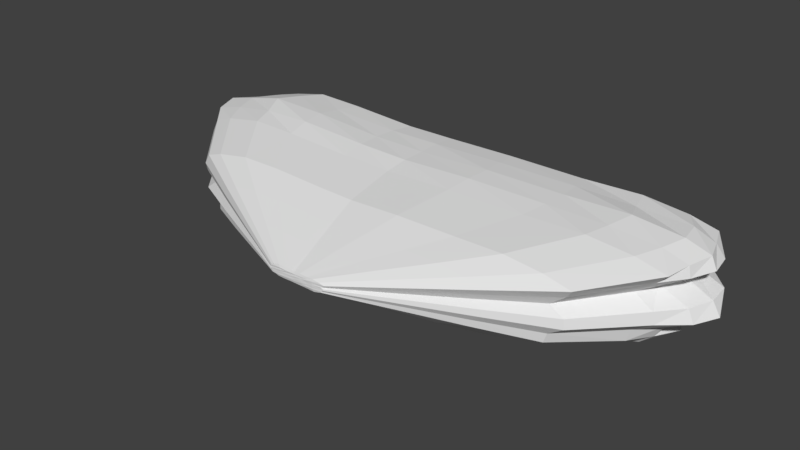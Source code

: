 # Source: cloudplat.blend  (saved by Blender 2.78.0; exported with 4.5.12 LTS)
import bpy
from mathutils import Matrix  # noqa: F401  (used for matrix-valued properties, if any)

bpy.ops.wm.read_factory_settings(use_empty=True)
scene = bpy.context.scene
scene.name = 'Scene'

# ---- collections
col_collection_1 = bpy.data.collections.new('Collection 1'); scene.collection.children.link(col_collection_1)

# ---- world
world_world = bpy.data.worlds.new('World'); scene.world = world_world
world_world.color = (0.05088, 0.05088, 0.05088)
world_world.use_sun_shadow = False
world_world.sun_shadow_jitter_overblur = 0.0
world_world.cycles.sampling_method = 'MANUAL'

# ---- meshes
me_cube_003 = bpy.data.meshes.new('Cube.003')
me_cube_003.from_pydata([(4.561, -0.9811, -4.994), (4.589, 0.9878, -5.015), (5.093, -1.005, 4.961), (5.088, 1.004, 4.955), (-4.398, -1.002, -4.689), (-4.423, 1.009, -4.708), (-5.001, -1.027, 4.774), (-4.948, 1.014, 4.733), (-0.446, -0.9935, 4.86), (-0.4546, 1.032, 5.025), (-0.2585, -0.9996, -5.404), (-0.2587, 0.9974, -5.393), (-3.134, 1.02, 5.483), (-3.024, -1.012, -5.56), (-3.144, -1.008, 5.427), (-3.023, 1.007, -5.534), (2.813, -1.02, 5.299), (2.857, 1.016, -5.634), (2.818, 1.004, 5.225), (2.868, -0.9928, -5.518), (5.535, -0.9868, -0.02347), (5.661, 1.011, 3.58e-05), (-5.229, -1.019, -0.0641), (-5.138, 0.9961, -0.06325), (-1.639e-10, 1.012, 3.244e-06), (-2.671, 0.9866, -1.634e-05), (2.671, 0.9951, 2.27e-05), (5.172, -1.01, -2.634), (-5.311, 1.041, -2.735), (1.951e-05, 1.013, -2.671), (-2.671, 1.024, -2.671), (2.671, 1.023, -2.671), (5.138, 1.001, -2.626), (-5.138, -1.002, -2.698), (5.575, 0.995, 2.934), (-5.582, -1.034, 2.499), (5.507, -0.9818, 2.946), (-5.52, 1.021, 2.496), (-1.951e-05, 1.001, 2.671), (-2.671, 0.9818, 2.671), (2.671, 1.024, 2.671), (4.129, -1.02, 5.475), (4.078, 1.035, -5.729), (4.124, 1.014, 5.443), (4.065, -1.027, -5.687), (4.096, 1.007, 3.314e-05), (4.014, 0.9835, -2.694), (4.095, 1.038, 2.73), (1.108, 1.012, 5.221), (1.403, -1.021, -5.332), (1.107, -1.016, 5.239), (1.408, 0.9985, -5.239), (1.336, 1.038, 1.308e-05), (1.336, 0.9867, -2.671), (1.336, 0.9952, 2.671), (-1.563, -1.018, 5.059), (-1.724, 1.014, -5.364), (-1.567, 1.013, 5.038), (-1.725, -1.005, -5.328), (-1.336, 1.021, -6.479e-06), (-1.336, 1.02, -2.671), (-1.336, 1.032, 2.671), (-4.175, 1.021, 5.617), (-4.008, -1.029, -5.408), (-4.154, -1.011, 5.56), (-3.949, 1.009, -5.306), (-4.031, 1.007, -0.006442), (-4.032, 1.028, -2.71), (-4.061, 1.047, 2.689), (5.093, -1.006, -4.063), (-4.934, 0.9958, -3.995), (-0.08468, 1.043, -3.938), (-2.743, 0.9979, -4.062), (2.731, 0.972, -4.095), (5.088, 1.005, -4.062), (-5.14, -1.035, -4.074), (4.053, 1.032, -4.08), (1.37, 0.9998, -3.969), (-1.394, 0.9985, -4.05), (-4.037, 1.018, -4.073), (5.63, 1.0, -1.382), (-5.569, -1.022, -1.422), (5.574, -0.9895, -1.371), (-5.428, 0.9964, -1.42), (9.754e-06, 1.019, -1.336), (-2.671, 1.018, -1.336), (2.671, 1.01, -1.336), (4.096, 1.001, -1.365), (1.336, 1.011, -1.336), (-1.336, 1.029, -1.336), (-4.096, 1.019, -1.365), (5.151, -1.016, 1.46), (-5.449, 0.9927, 1.342), (-9.754e-06, 1.03, 1.336), (-2.671, 1.017, 1.336), (2.671, 1.008, 1.336), (5.045, 0.9873, 1.459), (-5.533, -1.009, 1.334), (4.025, 1.03, 1.365), (1.336, 0.9949, 1.336), (-1.336, 1.032, 1.336), (-4.096, 0.9944, 1.365), (5.675, 1.013, 4.181), (-5.458, -1.01, 3.922), (5.761, -1.029, 4.206), (-5.504, 1.019, 3.935), (-0.1407, 0.992, 3.677), (-2.864, 0.9937, 3.917), (2.73, 1.04, 4.051), (4.073, 1.015, 4.063), (1.345, 1.01, 3.932), (-1.368, 0.9676, 3.71), (-4.095, 1.019, 4.094), (5.168, 1.774e-05, -5.533), (5.508, -1.725e-05, 5.38), (-5.406, -1.662e-05, 5.183), (-4.872, 1.646e-05, -5.134), (-0.2421, 1.917e-05, -5.977), (-0.3932, -1.719e-05, 5.36), (-3.221, 1.934e-05, -6.032), (-3.273, -1.93e-05, 6.017), (3.037, -1.837e-05, 5.727), (3.077, 1.937e-05, -6.039), (-5.576, 2.032e-07, -0.06363), (6.158, -2.848e-08, 0.009186), (5.563, 9.097e-06, -2.837), (-5.48, 9.253e-06, -2.886), (-5.984, -8.664e-06, 2.701), (6.141, -9.993e-06, 3.116), (4.463, -1.906e-05, 5.944), (4.408, 1.933e-05, -6.029), (1.53, 1.86e-05, -5.799), (1.252, -1.828e-05, 5.702), (-1.637, -1.737e-05, 5.417), (-1.787, 1.889e-05, -5.892), (-4.38, 1.885e-05, -5.879), (-4.568, -1.987e-05, 6.197), (5.638, 1.409e-05, -4.393), (-5.457, 1.391e-05, -4.337), (-5.979, 4.909e-06, -1.531), (6.323, 4.959e-06, -1.546), (5.554, -5.004e-06, 1.561), (-5.912, -4.723e-06, 1.473), (-6.066, -1.395e-05, 4.349), (6.026, -1.441e-05, 4.495), (5.104, 0.5083, -5.457), (5.419, 0.5063, 5.296), (-5.204, 0.5052, 4.996), (-4.893, 0.5091, -5.12), (-0.2488, 0.5042, -5.695), (-0.4138, 0.5064, 5.346), (-3.159, 0.5059, -5.856), (-3.25, 0.5041, 5.705), (2.965, 0.5055, 5.568), (3.013, 0.5049, -5.88), (-5.445, 0.5052, -0.06353), (6.12, 0.5081, 0.02719), (5.374, 0.5044, -2.756), (-5.585, 0.5078, -2.874), (-5.697, 0.5048, 2.631), (6.057, 0.507, 3.046), (4.264, 0.5015, 5.444), (4.181, 0.504, -5.771), (1.494, 0.5057, -5.606), (1.209, 0.5058, 5.532), (-1.623, 0.5051, 5.291), (-1.771, 0.5064, -5.719), (-4.213, 0.5096, -5.727), (-4.377, 0.509, 5.938), (5.33, 0.5058, -4.221), (-5.26, 0.5072, -4.166), (-5.789, 0.5052, -1.491), (5.987, 0.5057, -1.472), (5.446, 0.5062, 1.53), (-5.832, 0.5052, 1.421), (-5.755, 0.5068, 4.097), (5.858, 0.5047, 4.335), (5.338, -0.5038, 5.202), (-5.246, -0.5063, 5.03), (-4.723, -0.5045, -4.992), (-0.2509, -0.502, -5.567), (-0.4126, -0.5061, 5.325), (-3.158, -0.5055, -5.831), (-3.212, -0.508, 5.946), (2.96, -0.5067, 5.641), (2.998, -0.5077, -6.055), (-5.323, -0.5033, -0.06252), (5.962, -0.5056, -0.001692), (5.547, -0.5073, -2.795), (-5.48, -0.5061, -2.851), (-5.885, -0.5078, 2.641), (5.91, -0.5049, 3.07), (4.289, -0.5047, 5.618), (4.236, -0.5074, -5.939), (1.497, -0.5047, -5.542), (1.2, -0.5077, 5.64), (-1.594, -0.5083, 5.477), (-1.771, -0.5061, -5.703), (-4.048, -0.5022, -5.433), (-4.326, -0.5062, 5.802), (5.385, -0.5068, -4.232), (-5.191, -0.5059, -4.141), (-5.913, -0.5072, -1.493), (6.082, -0.5072, -1.49), (5.326, -0.5045, 1.53), (-5.718, -0.5034, 1.43), (-5.909, -0.5098, 4.14), (5.865, -0.5049, 4.337), (5.11, -0.5084, -5.462), (0.4453, -3.686, -0.5264), (0.4985, -3.688, 0.469), (-0.4506, -3.688, -0.496), (-0.5108, -3.69, 0.4503), (-0.05536, -3.687, 0.4589), (-0.03661, -3.687, -0.5674), (-0.3132, -3.689, -0.5831), (-0.3251, -3.688, 0.5156), (0.2706, -3.689, 0.5029), (0.2761, -3.687, -0.5789), (0.5428, -3.686, -0.02943), (-0.5336, -3.689, -0.03349), (-0.01076, -3.689, -0.02708), (-0.2779, -3.689, -0.02709), (0.2564, -3.687, -0.02708), (0.5064, -3.688, -0.2905), (-0.01075, -3.688, -0.2942), (-0.2779, -3.689, -0.2942), (0.2564, -3.688, -0.2942), (-0.5245, -3.688, -0.2968), (-0.5689, -3.691, 0.2228), (0.5399, -3.686, 0.2675), (-0.01076, -3.687, 0.24), (-0.2779, -3.691, 0.24), (0.2564, -3.692, 0.24), (0.4021, -3.689, 0.5204), (0.3957, -3.69, -0.5958), (0.3988, -3.69, -0.02708), (0.3906, -3.688, -0.2965), (0.3988, -3.689, 0.246), (0.1296, -3.689, -0.5603), (0.09992, -3.689, 0.4968), (0.1228, -3.69, -0.02708), (0.1228, -3.691, -0.2942), (0.1228, -3.686, 0.24), (-0.1671, -3.689, 0.4788), (-0.1833, -3.688, -0.5599), (-0.1443, -3.69, -0.02709), (-0.1443, -3.691, -0.2942), (-0.1443, -3.686, 0.24), (-0.4116, -3.69, -0.5678), (-0.4262, -3.689, 0.5289), (-0.4139, -3.687, -0.02773), (-0.414, -3.686, -0.2981), (-0.4168, -3.685, 0.2419), (0.4985, -3.688, -0.4334), (-0.01922, -3.687, -0.4209), (-0.2851, -3.689, -0.4333), (0.2623, -3.69, -0.4366), (-0.5247, -3.691, -0.4344), (0.3945, -3.689, -0.4351), (0.1263, -3.686, -0.424), (-0.1502, -3.688, -0.4321), (-0.4144, -3.689, -0.4344), (-0.5677, -3.69, -0.1693), (0.5466, -3.686, -0.1642), (-0.01075, -3.69, -0.1606), (-0.2779, -3.688, -0.1606), (0.2564, -3.689, -0.1606), (0.3988, -3.69, -0.1636), (0.1228, -3.691, -0.1606), (-0.1443, -3.688, -0.1606), (-0.4203, -3.687, -0.1636), (0.5044, -3.689, 0.1189), (-0.01076, -3.692, 0.1065), (-0.2779, -3.686, 0.1065), (0.2564, -3.688, 0.1065), (-0.564, -3.688, 0.1063), (0.3918, -3.689, 0.1094), (0.1228, -3.689, 0.1065), (-0.1443, -3.687, 0.1065), (-0.4203, -3.69, 0.1094), (-0.5565, -3.688, 0.3651), (0.5654, -3.69, 0.3935), (-0.02483, -3.688, 0.3406), (-0.2972, -3.692, 0.3646), (0.2623, -3.686, 0.378), (0.3966, -3.69, 0.3792), (0.1238, -3.687, 0.3661), (-0.1476, -3.691, 0.3439), (-0.4202, -3.69, 0.3824), (-2.831, -2.478, -1.497), (-3.068, -2.489, -0.7956), (0.6033, -2.485, 2.868), (-0.2507, -2.473, 2.66), (-2.832, -2.495, -2.254), (-2.424, -2.478, -2.592), (0.7664, -2.488, -2.946), (-2.21, -2.493, -2.988), (3.039, -2.469, -0.02645), (-2.29, -2.483, 3.045), (-1.669, -2.483, -3.072), (-2.756, -2.491, 2.612), (2.828, -2.485, 0.7892), (3.023, -2.466, 1.607), (2.503, -2.466, -2.76), (-0.9543, -2.479, -2.944), (-0.1476, -2.476, -2.985), (3.163, -2.493, 2.3), (1.572, -2.472, -3.048), (2.23, -2.491, -3.142), (2.796, -2.479, 2.715), (-3.007, -2.482, 2.144), (-3.075, -2.495, 1.361), (3.06, -2.471, -0.7678), (-3.048, -2.481, 0.7201), (-2.881, -2.487, -0.0488), (2.265, -2.487, 2.998), (1.542, -2.487, 2.901), (-0.8652, -2.486, 2.769), (-1.734, -2.481, 2.971), (2.796, -2.479, -2.248), (2.839, -2.482, -1.462), (-3.984, -1.85, -2.097), (0.855, -1.861, 4.054), (-3.986, -1.875, -3.164), (-3.411, -1.85, -3.641), (1.085, -1.865, -4.139), (-3.109, -1.871, -4.198), (4.287, -1.838, -0.02496), (-2.346, -1.858, -4.316), (-3.878, -1.87, 3.693), (3.99, -1.861, 1.124), (-1.34, -1.853, -4.136), (4.462, -1.871, 3.253), (2.22, -1.843, -4.283), (3.944, -1.853, 3.838), (-4.232, -1.857, 3.033), (-4.291, -1.856, 1.027), (3.197, -1.864, 4.236), (-1.214, -1.863, 3.914), (3.944, -1.853, -3.156), (-4.319, -1.866, -1.109), (-0.3483, -1.844, 3.76), (-3.222, -1.858, 4.302), (4.265, -1.835, 2.276), (3.532, -1.834, -3.877), (-0.203, -1.848, -4.194), (3.147, -1.869, -4.415), (-4.329, -1.875, 1.93), (4.317, -1.84, -1.07), (-4.055, -1.863, -0.05645), (2.178, -1.864, 4.1), (-2.439, -1.855, 4.199), (4.005, -1.856, -2.048), (-1.818, -3.088, -0.4824), (-0.153, -3.078, 1.559), (-1.358, -3.084, 1.787), (1.782, -3.075, 0.9371), (1.474, -3.074, -1.643), (-0.09209, -3.08, -1.776), (1.313, -3.089, -1.869), (-1.822, -3.092, 0.7919), (1.803, -3.077, -0.466), (-1.707, -3.087, -0.04115), (0.9063, -3.087, 1.702), (-1.03, -3.083, 1.743), (1.673, -3.084, -0.8763), (-1.678, -3.081, -0.897), (0.3516, -3.086, 1.682), (-1.678, -3.092, -1.344), (-1.437, -3.081, -1.544), (0.448, -3.087, -1.753), (-1.311, -3.09, -1.778), (1.791, -3.076, -0.02794), (-0.9909, -3.084, -1.827), (-1.633, -3.089, 1.531), (1.666, -3.086, 0.4541), (-0.5688, -3.082, -1.752), (1.864, -3.09, 1.347), (0.9241, -3.078, -1.814), (1.647, -3.082, 1.592), (-1.782, -3.084, 1.254), (-1.806, -3.083, 0.4132), (1.334, -3.087, 1.759), (-0.5161, -3.086, 1.624), (1.647, -3.082, -1.341)], [], [(176, 102, 3, 146), (168, 62, 7, 147), (170, 70, 5, 148), (162, 42, 1, 145), (76, 74, 1, 42), (78, 71, 11, 56), (166, 56, 11, 149), (164, 48, 9, 150), (167, 65, 15, 151), (79, 72, 15, 65), (165, 57, 12, 152), (161, 43, 18, 153), (77, 73, 17, 51), (163, 51, 17, 154), (99, 95, 26, 52), (101, 94, 25, 66), (100, 93, 24, 59), (98, 96, 21, 45), (174, 92, 23, 155), (172, 80, 21, 156), (169, 74, 32, 157), (88, 86, 31, 53), (90, 85, 30, 67), (89, 84, 29, 60), (87, 80, 32, 46), (171, 83, 28, 158), (175, 105, 37, 159), (109, 102, 34, 47), (111, 106, 38, 61), (112, 107, 39, 68), (110, 108, 40, 54), (173, 96, 34, 160), (108, 109, 47, 40), (86, 87, 46, 31), (95, 98, 45, 26), (146, 3, 43, 161), (73, 76, 42, 17), (154, 17, 42, 162), (106, 110, 54, 38), (84, 88, 53, 29), (93, 99, 52, 24), (149, 11, 51, 163), (71, 77, 51, 11), (153, 18, 48, 164), (107, 111, 61, 39), (85, 89, 60, 30), (94, 100, 59, 25), (150, 9, 57, 165), (151, 15, 56, 166), (72, 78, 56, 15), (105, 112, 68, 37), (83, 90, 67, 28), (92, 101, 66, 23), (70, 79, 65, 5), (148, 5, 65, 167), (152, 12, 62, 168), (364, 368, 240, 217), (28, 67, 79, 70), (30, 60, 78, 72), (359, 371, 239, 214), (358, 385, 254, 209), (29, 53, 77, 71), (31, 46, 76, 73), (362, 373, 219, 264), (145, 1, 74, 169), (53, 31, 73, 77), (355, 384, 244, 213), (354, 367, 228, 263), (67, 30, 72, 79), (367, 369, 258, 228), (60, 29, 71, 78), (46, 32, 74, 76), (363, 354, 263, 220), (158, 28, 70, 170), (23, 66, 90, 83), (357, 378, 282, 230), (368, 355, 213, 240), (25, 59, 89, 85), (24, 52, 88, 84), (369, 370, 211, 258), (356, 375, 212, 250), (26, 45, 87, 86), (155, 23, 83, 171), (370, 372, 249, 211), (45, 21, 80, 87), (59, 24, 84, 89), (361, 382, 276, 229), (66, 25, 85, 90), (371, 379, 218, 239), (372, 374, 215, 249), (52, 26, 86, 88), (157, 32, 80, 172), (37, 68, 101, 92), (373, 376, 272, 219), (365, 356, 250, 216), (39, 61, 100, 94), (38, 54, 99, 93), (374, 377, 245, 215), (375, 381, 281, 212), (40, 47, 98, 95), (156, 21, 96, 173), (159, 37, 92, 174), (376, 357, 230, 272), (47, 34, 96, 98), (61, 38, 93, 100), (360, 358, 209, 235), (68, 39, 94, 101), (377, 359, 214, 245), (378, 380, 210, 282), (54, 40, 95, 99), (379, 360, 235, 218), (7, 62, 112, 105), (12, 57, 111, 107), (380, 383, 234, 210), (381, 361, 229, 281), (9, 48, 110, 106), (18, 43, 109, 108), (366, 362, 264, 224), (48, 18, 108, 110), (382, 363, 220, 276), (383, 364, 217, 234), (62, 12, 107, 112), (384, 365, 216, 244), (57, 9, 106, 111), (43, 3, 102, 109), (385, 366, 224, 254), (147, 7, 105, 175), (160, 34, 102, 176), (191, 128, 144, 207), (178, 115, 143, 206), (190, 127, 142, 205), (187, 124, 141, 204), (188, 125, 140, 203), (186, 123, 139, 202), (189, 126, 138, 201), (208, 113, 137, 200), (183, 120, 136, 199), (179, 116, 135, 198), (182, 119, 134, 197), (181, 118, 133, 196), (184, 121, 132, 195), (180, 117, 131, 194), (185, 122, 130, 193), (177, 114, 129, 192), (204, 141, 128, 191), (206, 143, 127, 190), (202, 139, 126, 189), (200, 137, 125, 188), (203, 140, 124, 187), (205, 142, 123, 186), (194, 131, 122, 185), (192, 129, 121, 184), (196, 133, 120, 183), (198, 135, 119, 182), (195, 132, 118, 181), (197, 134, 117, 180), (193, 130, 113, 208), (201, 138, 116, 179), (199, 136, 115, 178), (207, 144, 114, 177), (128, 160, 176, 144), (115, 147, 175, 143), (127, 159, 174, 142), (124, 156, 173, 141), (125, 157, 172, 140), (123, 155, 171, 139), (126, 158, 170, 138), (113, 145, 169, 137), (120, 152, 168, 136), (116, 148, 167, 135), (119, 151, 166, 134), (118, 150, 165, 133), (121, 153, 164, 132), (117, 149, 163, 131), (122, 154, 162, 130), (114, 146, 161, 129), (141, 173, 160, 128), (143, 175, 159, 127), (139, 171, 158, 126), (137, 169, 157, 125), (140, 172, 156, 124), (142, 174, 155, 123), (131, 163, 154, 122), (129, 161, 153, 121), (133, 165, 152, 120), (135, 167, 151, 119), (132, 164, 150, 118), (134, 166, 149, 117), (130, 162, 145, 113), (138, 170, 148, 116), (136, 168, 147, 115), (144, 176, 146, 114), (104, 207, 177, 2), (64, 199, 178, 6), (75, 201, 179, 4), (44, 193, 208, 0), (58, 197, 180, 10), (50, 195, 181, 8), (63, 198, 182, 13), (55, 196, 183, 14), (41, 192, 184, 16), (49, 194, 185, 19), (97, 205, 186, 22), (82, 203, 187, 20), (69, 200, 188, 27), (81, 202, 189, 33), (103, 206, 190, 35), (91, 204, 191, 36), (2, 177, 192, 41), (19, 185, 193, 44), (10, 180, 194, 49), (16, 184, 195, 50), (8, 181, 196, 55), (13, 182, 197, 58), (4, 179, 198, 63), (14, 183, 199, 64), (0, 208, 200, 69), (33, 189, 201, 75), (22, 186, 202, 81), (27, 188, 203, 82), (20, 187, 204, 91), (35, 190, 205, 97), (6, 178, 206, 103), (36, 191, 207, 104), (262, 258, 211, 249), (260, 255, 214, 239), (261, 256, 215, 245), (259, 257, 218, 235), (277, 275, 223, 236), (279, 274, 222, 246), (278, 273, 221, 241), (280, 276, 220, 251), (268, 267, 227, 237), (270, 266, 226, 247), (269, 265, 225, 242), (271, 263, 228, 252), (289, 281, 229, 253), (287, 283, 231, 243), (288, 284, 232, 248), (286, 285, 233, 238), (282, 286, 238, 230), (264, 268, 237, 224), (272, 277, 236, 219), (254, 259, 235, 209), (285, 287, 243, 233), (267, 269, 242, 227), (275, 278, 241, 223), (257, 260, 239, 218), (283, 288, 248, 231), (265, 270, 247, 225), (273, 279, 246, 221), (255, 261, 245, 214), (284, 289, 253, 232), (266, 271, 252, 226), (274, 280, 251, 222), (256, 262, 249, 215), (226, 252, 262, 256), (225, 247, 261, 255), (227, 242, 260, 257), (224, 237, 259, 254), (237, 227, 257, 259), (247, 226, 256, 261), (242, 225, 255, 260), (252, 228, 258, 262), (222, 251, 271, 266), (221, 246, 270, 265), (223, 241, 269, 267), (219, 236, 268, 264), (251, 220, 263, 271), (241, 221, 265, 269), (246, 222, 266, 270), (236, 223, 267, 268), (232, 253, 280, 274), (231, 248, 279, 273), (233, 243, 278, 275), (230, 238, 277, 272), (253, 229, 276, 280), (243, 231, 273, 278), (248, 232, 274, 279), (238, 233, 275, 277), (216, 250, 289, 284), (213, 244, 288, 283), (217, 240, 287, 285), (210, 234, 286, 282), (234, 217, 285, 286), (244, 216, 284, 288), (240, 213, 283, 287), (250, 212, 281, 289), (340, 353, 321, 320), (339, 352, 319, 318), (338, 351, 317, 316), (337, 350, 315, 314), (353, 349, 313, 321), (336, 348, 312, 311), (335, 338, 316, 310), (334, 347, 309, 308), (333, 335, 310, 307), (332, 346, 306, 305), (347, 345, 304, 309), (331, 344, 303, 302), (330, 336, 311, 301), (329, 332, 305, 300), (352, 343, 299, 319), (328, 331, 302, 298), (327, 329, 300, 297), (326, 334, 308, 296), (348, 337, 314, 312), (325, 327, 297, 295), (343, 330, 301, 299), (324, 325, 295, 294), (323, 342, 293, 292), (344, 333, 307, 303), (350, 341, 291, 315), (322, 324, 294, 290), (341, 322, 290, 291), (342, 339, 318, 293), (349, 328, 298, 313), (345, 340, 320, 304), (346, 326, 296, 306), (351, 323, 292, 317), (16, 50, 323, 351), (10, 49, 326, 346), (0, 69, 340, 345), (82, 20, 328, 349), (8, 55, 339, 342), (81, 33, 322, 341), (33, 75, 324, 322), (22, 81, 341, 350), (36, 104, 333, 344), (50, 8, 342, 323), (75, 4, 325, 324), (64, 6, 330, 343), (4, 63, 327, 325), (35, 97, 337, 348), (49, 19, 334, 326), (63, 13, 329, 327), (20, 91, 331, 328), (14, 64, 343, 352), (13, 58, 332, 329), (6, 103, 336, 330), (91, 36, 344, 331), (44, 0, 345, 347), (58, 10, 346, 332), (104, 2, 335, 333), (19, 44, 347, 334), (2, 41, 338, 335), (103, 35, 348, 336), (27, 82, 349, 353), (97, 22, 350, 337), (41, 16, 351, 338), (55, 14, 352, 339), (69, 27, 353, 340), (320, 321, 366, 385), (318, 319, 365, 384), (316, 317, 364, 383), (314, 315, 363, 382), (321, 313, 362, 366), (311, 312, 361, 381), (310, 316, 383, 380), (308, 309, 360, 379), (307, 310, 380, 378), (305, 306, 359, 377), (309, 304, 358, 360), (302, 303, 357, 376), (301, 311, 381, 375), (300, 305, 377, 374), (319, 299, 356, 365), (298, 302, 376, 373), (297, 300, 374, 372), (296, 308, 379, 371), (312, 314, 382, 361), (295, 297, 372, 370), (299, 301, 375, 356), (294, 295, 370, 369), (292, 293, 355, 368), (303, 307, 378, 357), (315, 291, 354, 363), (290, 294, 369, 367), (291, 290, 367, 354), (293, 318, 384, 355), (313, 298, 373, 362), (304, 320, 385, 358), (306, 296, 371, 359), (317, 292, 368, 364)])
me_cube_003.use_remesh_preserve_volume = False
me_cube_003.use_remesh_preserve_attributes = False
me_cube_003.use_mirror_vertex_groups = False
me_cube_003.update()

# ---- objects
ob_cube = bpy.data.objects.new('Cube', me_cube_003)

# ---- transforms, parenting, visibility, modifiers, constraints
ob_cube.location = (0.0, 0.0, 0.07984)
ob_cube.scale = (5.342, 5.342, 1.012)
ob_cube.lineart.crease_threshold = 0.0
_vg = ob_cube.vertex_groups.new(name='Group')
_vg.add([24, 25, 26, 29, 30, 31, 38, 39, 40, 45, 46, 47, 52, 53, 54, 59, 60, 61, 66, 67, 68, 71, 72, 73, 76, 77, 78, 79, 84, 85, 86, 87, 88, 89, 90, 93, 94, 95, 98, 99, 100, 101, 106, 107, 108, 109, 110, 111, 112], 1.0, 'REPLACE')
_vg = ob_cube.vertex_groups.new(name='Group.001')
_vg.add([209, 210, 211, 212, 213, 214, 215, 216, 217, 218, 219, 220, 221, 222, 223, 224, 225, 226, 227, 228, 229, 230, 231, 232, 233, 234, 235, 236, 237, 238, 239, 240, 241, 242, 243, 244, 245, 246, 247, 248, 249, 250, 251, 252, 253, 254, 255, 256, 257, 258, 259, 260, 261, 262, 263, 264, 265, 266, 267, 268, 269, 270, 271, 272, 273, 274, 275, 276, 277, 278, 279, 280, 281, 282, 283, 284, 285, 286, 287, 288, 289, 290, 291, 292, 293, 294, 295, 296, 297, 298, 299, 300, 301, 302, 303, 304, 305, 306, 307, 308, 309, 310, 311, 312, 313, 314, 315, 316, 317, 318, 319, 320, 321, 322, 323, 324, 325, 326, 327, 328, 329, 330, 331, 332, 333, 334, 335, 336, 337, 338, 339, 340, 341, 342, 343, 344, 345, 346, 347, 348, 349, 350, 351, 352, 353, 354, 355, 356, 357, 358, 359, 360, 361, 362, 363, 364, 365, 366, 367, 368, 369, 370, 371, 372, 373, 374, 375, 376, 377, 378, 379, 380, 381, 382, 383, 384, 385], 1.0, 'REPLACE')
_vg = ob_cube.vertex_groups.new(name='Group.002')
_vg.add([0, 1, 2, 3, 4, 5, 6, 7, 8, 9, 10, 11, 12, 13, 14, 15, 16, 17, 18, 19, 20, 21, 22, 23, 27, 28, 32, 33, 34, 35, 36, 37, 41, 42, 43, 44, 48, 49, 50, 51, 55, 56, 57, 58, 62, 63, 64, 65, 69, 70, 74, 75, 80, 81, 82, 83, 91, 92, 96, 97, 102, 103, 104, 105, 113, 114, 115, 116, 117, 118, 119, 120, 121, 122, 123, 124, 125, 126, 127, 128, 129, 130, 131, 132, 133, 134, 135, 136, 137, 138, 139, 140, 141, 142, 143, 144, 145, 146, 147, 148, 149, 150, 151, 152, 153, 154, 155, 156, 157, 158, 159, 160, 161, 162, 163, 164, 165, 166, 167, 168, 169, 170, 171, 172, 173, 174, 175, 176, 177, 178, 179, 180, 181, 182, 183, 184, 185, 186, 187, 188, 189, 190, 191, 192, 193, 194, 195, 196, 197, 198, 199, 200, 201, 202, 203, 204, 205, 206, 207, 208], 1.0, 'REPLACE')
_m = ob_cube.modifiers.new('Displace', 'DISPLACE')
_m.vertex_group = 'Group'
_m.strength = 0.8
_m = ob_cube.modifiers.new('Displace.001', 'DISPLACE')
_m.vertex_group = 'Group.001'
_m.strength = 0.9
_m.texture_coords = 'OBJECT'
_m = ob_cube.modifiers.new('Displace.002', 'DISPLACE')
_m.vertex_group = 'Group.002'
_m.strength = 0.1
_m.texture_coords = 'OBJECT'

# ---- collection membership
col_collection_1.objects.link(ob_cube)

# ---- scene / render settings (as saved in the file)
scene.frame_start = 1; scene.frame_end = 455; scene.frame_set(133)
scene.render.engine = 'BLENDER_EEVEE_NEXT'
scene.render.resolution_percentage = 50
scene.render.dither_intensity = 0.0
scene.cycles.use_denoising = False
scene.cycles.samples = 128
scene.cycles.sampling_pattern = 'TABULATED_SOBOL'
scene.cycles.light_sampling_threshold = 0.0
scene.cycles.use_adaptive_sampling = False
scene.cycles.use_light_tree = False
scene.cycles.blur_glossy = 0.0
scene.cycles.sample_clamp_indirect = 0.0
scene.view_settings.view_transform = 'Standard'
bpy.context.view_layer.update()

# ---- added for rendering (the .blend has no active camera and no usable light): camera, sun
cam_auto = bpy.data.cameras.new('AutoCamera')
cam_auto.lens = 50.0
cam_auto.sensor_width = 36.0
cam_auto.clip_end = 1182.76
ob_auto_camera = bpy.data.objects.new('AutoCamera', cam_auto)
scene.collection.objects.link(ob_auto_camera)
ob_auto_camera.location = (68.0047, -87.8858, 54.0677)
ob_auto_camera.rotation_euler = (1.09748, -7.21219e-08, 0.694738)
scene.camera = ob_auto_camera
light_auto_sun = bpy.data.lights.new('AutoSun', 'SUN')
light_auto_sun.energy = 3.0
light_auto_sun.angle = 0.0523599
ob_auto_sun = bpy.data.objects.new('AutoSun', light_auto_sun)
scene.collection.objects.link(ob_auto_sun)
ob_auto_sun.rotation_euler = (0.872665, 0.174533, 0.523599)
bpy.context.view_layer.update()
